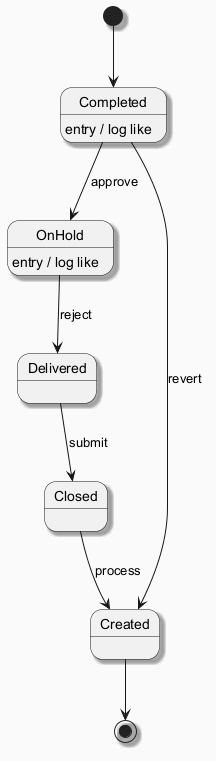

The diagram above was rendered by PlantUML. Its source (embedded in the PNG):
@startuml
skinparam backgroundColor #FAFAFA
skinparam classBackgroundColor #FFF3E0
skinparam classBorderColor #E65100
skinparam shadowing true
[*] --> Completed
Completed --> OnHold : approve
Completed : entry / log like
OnHold --> Delivered : reject
OnHold : entry / log like
Delivered --> Closed : submit
Closed --> Created : process
Completed --> Created : revert
Created --> [*]
@enduml